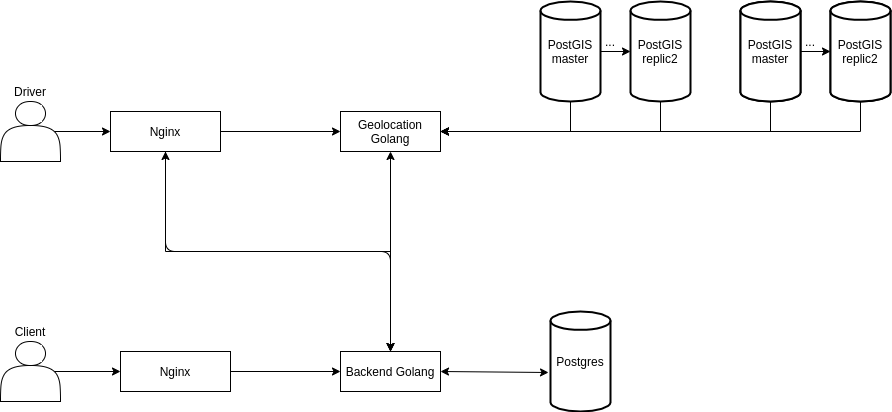

The diagram above was exported from draw.io. Its source (the exported page's mxGraphModel, read from the mxfile embedded in the PNG):
<mxGraphModel dx="1350" dy="769" grid="1" gridSize="10" guides="1" tooltips="1" connect="1" arrows="1" fold="1" page="1" pageScale="1" pageWidth="827" pageHeight="1169" math="0" shadow="0">
  <root>
    <mxCell id="0" />
    <mxCell id="1" parent="0" />
    <mxCell id="VHOR-T6q7eh-uh3Zdyru-8" style="edgeStyle=orthogonalEdgeStyle;rounded=0;orthogonalLoop=1;jettySize=auto;html=1;exitX=0.9;exitY=0.5;exitDx=0;exitDy=0;exitPerimeter=0;entryX=0;entryY=0.5;entryDx=0;entryDy=0;" parent="1" source="VHOR-T6q7eh-uh3Zdyru-1" target="VHOR-T6q7eh-uh3Zdyru-5" edge="1">
      <mxGeometry relative="1" as="geometry" />
    </mxCell>
    <mxCell id="VHOR-T6q7eh-uh3Zdyru-1" value="" style="shape=actor;whiteSpace=wrap;html=1;" parent="1" vertex="1">
      <mxGeometry x="40" y="500" width="60" height="60" as="geometry" />
    </mxCell>
    <mxCell id="VHOR-T6q7eh-uh3Zdyru-2" value="Client" style="text;html=1;strokeColor=none;fillColor=none;align=center;verticalAlign=middle;whiteSpace=wrap;rounded=0;" parent="1" vertex="1">
      <mxGeometry x="50" y="480" width="40" height="20" as="geometry" />
    </mxCell>
    <mxCell id="VHOR-T6q7eh-uh3Zdyru-9" style="edgeStyle=orthogonalEdgeStyle;rounded=0;orthogonalLoop=1;jettySize=auto;html=1;exitX=0.9;exitY=0.5;exitDx=0;exitDy=0;exitPerimeter=0;entryX=0;entryY=0.5;entryDx=0;entryDy=0;" parent="1" source="VHOR-T6q7eh-uh3Zdyru-3" target="VHOR-T6q7eh-uh3Zdyru-6" edge="1">
      <mxGeometry relative="1" as="geometry" />
    </mxCell>
    <mxCell id="VHOR-T6q7eh-uh3Zdyru-3" value="" style="shape=actor;whiteSpace=wrap;html=1;" parent="1" vertex="1">
      <mxGeometry x="40" y="260" width="60" height="60" as="geometry" />
    </mxCell>
    <mxCell id="VHOR-T6q7eh-uh3Zdyru-4" value="Driver" style="text;html=1;strokeColor=none;fillColor=none;align=center;verticalAlign=middle;whiteSpace=wrap;rounded=0;" parent="1" vertex="1">
      <mxGeometry x="50" y="240" width="40" height="20" as="geometry" />
    </mxCell>
    <mxCell id="VHOR-T6q7eh-uh3Zdyru-5" value="Nginx" style="rounded=0;whiteSpace=wrap;html=1;" parent="1" vertex="1">
      <mxGeometry x="160" y="510" width="110" height="40" as="geometry" />
    </mxCell>
    <mxCell id="VHOR-T6q7eh-uh3Zdyru-19" style="edgeStyle=orthogonalEdgeStyle;rounded=0;orthogonalLoop=1;jettySize=auto;html=1;exitX=0.5;exitY=1;exitDx=0;exitDy=0;entryX=0.5;entryY=0;entryDx=0;entryDy=0;" parent="1" source="VHOR-T6q7eh-uh3Zdyru-6" target="VHOR-T6q7eh-uh3Zdyru-10" edge="1">
      <mxGeometry relative="1" as="geometry" />
    </mxCell>
    <mxCell id="VHOR-T6q7eh-uh3Zdyru-6" value="Nginx" style="rounded=0;whiteSpace=wrap;html=1;" parent="1" vertex="1">
      <mxGeometry x="150" y="270" width="110" height="40" as="geometry" />
    </mxCell>
    <mxCell id="VHOR-T6q7eh-uh3Zdyru-10" value="Backend Golang" style="rounded=0;whiteSpace=wrap;html=1;" parent="1" vertex="1">
      <mxGeometry x="380" y="510" width="100" height="40" as="geometry" />
    </mxCell>
    <mxCell id="VHOR-T6q7eh-uh3Zdyru-11" value="Geolocation Golang" style="rounded=0;whiteSpace=wrap;html=1;" parent="1" vertex="1">
      <mxGeometry x="380" y="270" width="100" height="40" as="geometry" />
    </mxCell>
    <mxCell id="VHOR-T6q7eh-uh3Zdyru-12" value="" style="endArrow=classic;html=1;entryX=0;entryY=0.5;entryDx=0;entryDy=0;" parent="1" target="VHOR-T6q7eh-uh3Zdyru-11" edge="1">
      <mxGeometry width="50" height="50" relative="1" as="geometry">
        <mxPoint x="260" y="290" as="sourcePoint" />
        <mxPoint x="310" y="240" as="targetPoint" />
      </mxGeometry>
    </mxCell>
    <mxCell id="VHOR-T6q7eh-uh3Zdyru-13" value="" style="endArrow=classic;html=1;entryX=0;entryY=0.5;entryDx=0;entryDy=0;" parent="1" target="VHOR-T6q7eh-uh3Zdyru-10" edge="1">
      <mxGeometry width="50" height="50" relative="1" as="geometry">
        <mxPoint x="270" y="530" as="sourcePoint" />
        <mxPoint x="320" y="480" as="targetPoint" />
      </mxGeometry>
    </mxCell>
    <mxCell id="VHOR-T6q7eh-uh3Zdyru-14" value="" style="endArrow=classic;startArrow=classic;html=1;exitX=0.5;exitY=0;exitDx=0;exitDy=0;" parent="1" source="VHOR-T6q7eh-uh3Zdyru-10" edge="1">
      <mxGeometry width="50" height="50" relative="1" as="geometry">
        <mxPoint x="380" y="360" as="sourcePoint" />
        <mxPoint x="430" y="310" as="targetPoint" />
      </mxGeometry>
    </mxCell>
    <mxCell id="Ju3HbS4X4_gMLX8QhmI4-7" style="edgeStyle=orthogonalEdgeStyle;rounded=0;orthogonalLoop=1;jettySize=auto;html=1;exitX=0;exitY=0.5;exitDx=0;exitDy=0;exitPerimeter=0;entryX=1;entryY=0.5;entryDx=0;entryDy=0;" edge="1" parent="1" source="VHOR-T6q7eh-uh3Zdyru-15" target="VHOR-T6q7eh-uh3Zdyru-11">
      <mxGeometry relative="1" as="geometry" />
    </mxCell>
    <mxCell id="Ju3HbS4X4_gMLX8QhmI4-8" style="edgeStyle=orthogonalEdgeStyle;rounded=0;orthogonalLoop=1;jettySize=auto;html=1;exitX=0.5;exitY=1;exitDx=0;exitDy=0;exitPerimeter=0;entryX=0.5;entryY=0;entryDx=0;entryDy=0;entryPerimeter=0;" edge="1" parent="1" source="VHOR-T6q7eh-uh3Zdyru-15" target="Ju3HbS4X4_gMLX8QhmI4-1">
      <mxGeometry relative="1" as="geometry" />
    </mxCell>
    <mxCell id="VHOR-T6q7eh-uh3Zdyru-15" value="PostGIS&lt;br&gt;master" style="strokeWidth=2;html=1;shape=mxgraph.flowchart.direct_data;whiteSpace=wrap;direction=north;" parent="1" vertex="1">
      <mxGeometry x="580" y="160" width="60" height="100" as="geometry" />
    </mxCell>
    <mxCell id="VHOR-T6q7eh-uh3Zdyru-16" value="Postgres" style="strokeWidth=2;html=1;shape=mxgraph.flowchart.direct_data;whiteSpace=wrap;direction=north;" parent="1" vertex="1">
      <mxGeometry x="590" y="470" width="60" height="100" as="geometry" />
    </mxCell>
    <mxCell id="VHOR-T6q7eh-uh3Zdyru-17" value="" style="endArrow=classic;startArrow=classic;html=1;entryX=0.39;entryY=-0.033;entryDx=0;entryDy=0;entryPerimeter=0;" parent="1" target="VHOR-T6q7eh-uh3Zdyru-16" edge="1">
      <mxGeometry width="50" height="50" relative="1" as="geometry">
        <mxPoint x="480" y="530" as="sourcePoint" />
        <mxPoint x="530" y="480" as="targetPoint" />
      </mxGeometry>
    </mxCell>
    <mxCell id="VHOR-T6q7eh-uh3Zdyru-20" value="" style="endArrow=classic;startArrow=classic;html=1;entryX=0.5;entryY=1;entryDx=0;entryDy=0;" parent="1" target="VHOR-T6q7eh-uh3Zdyru-6" edge="1">
      <mxGeometry width="50" height="50" relative="1" as="geometry">
        <mxPoint x="430" y="510" as="sourcePoint" />
        <mxPoint x="280" y="320" as="targetPoint" />
        <Array as="points">
          <mxPoint x="430" y="410" />
          <mxPoint x="205" y="410" />
        </Array>
      </mxGeometry>
    </mxCell>
    <mxCell id="Ju3HbS4X4_gMLX8QhmI4-4" style="edgeStyle=orthogonalEdgeStyle;rounded=0;orthogonalLoop=1;jettySize=auto;html=1;exitX=0;exitY=0.5;exitDx=0;exitDy=0;exitPerimeter=0;" edge="1" parent="1" source="Ju3HbS4X4_gMLX8QhmI4-1">
      <mxGeometry relative="1" as="geometry">
        <mxPoint x="480" y="290" as="targetPoint" />
        <Array as="points">
          <mxPoint x="700" y="290" />
        </Array>
      </mxGeometry>
    </mxCell>
    <mxCell id="Ju3HbS4X4_gMLX8QhmI4-1" value="PostGIS&lt;br&gt;replic2" style="strokeWidth=2;html=1;shape=mxgraph.flowchart.direct_data;whiteSpace=wrap;direction=north;" vertex="1" parent="1">
      <mxGeometry x="670" y="160" width="60" height="100" as="geometry" />
    </mxCell>
    <mxCell id="Ju3HbS4X4_gMLX8QhmI4-5" style="edgeStyle=orthogonalEdgeStyle;rounded=0;orthogonalLoop=1;jettySize=auto;html=1;exitX=0;exitY=0.5;exitDx=0;exitDy=0;exitPerimeter=0;" edge="1" parent="1" source="Ju3HbS4X4_gMLX8QhmI4-2">
      <mxGeometry relative="1" as="geometry">
        <mxPoint x="480" y="290" as="targetPoint" />
        <Array as="points">
          <mxPoint x="810" y="290" />
        </Array>
      </mxGeometry>
    </mxCell>
    <mxCell id="Ju3HbS4X4_gMLX8QhmI4-2" value="PostGIS" style="strokeWidth=2;html=1;shape=mxgraph.flowchart.direct_data;whiteSpace=wrap;direction=north;" vertex="1" parent="1">
      <mxGeometry x="780" y="160" width="60" height="100" as="geometry" />
    </mxCell>
    <mxCell id="Ju3HbS4X4_gMLX8QhmI4-6" style="edgeStyle=orthogonalEdgeStyle;rounded=0;orthogonalLoop=1;jettySize=auto;html=1;exitX=0;exitY=0.5;exitDx=0;exitDy=0;exitPerimeter=0;" edge="1" parent="1" source="Ju3HbS4X4_gMLX8QhmI4-3">
      <mxGeometry relative="1" as="geometry">
        <mxPoint x="480" y="290" as="targetPoint" />
        <Array as="points">
          <mxPoint x="900" y="290" />
        </Array>
      </mxGeometry>
    </mxCell>
    <mxCell id="Ju3HbS4X4_gMLX8QhmI4-3" value="PostGIS" style="strokeWidth=2;html=1;shape=mxgraph.flowchart.direct_data;whiteSpace=wrap;direction=north;" vertex="1" parent="1">
      <mxGeometry x="870" y="160" width="60" height="100" as="geometry" />
    </mxCell>
    <mxCell id="Ju3HbS4X4_gMLX8QhmI4-9" value="..." style="text;html=1;strokeColor=none;fillColor=none;align=center;verticalAlign=middle;whiteSpace=wrap;rounded=0;" vertex="1" parent="1">
      <mxGeometry x="630" y="190" width="40" height="20" as="geometry" />
    </mxCell>
    <mxCell id="Ju3HbS4X4_gMLX8QhmI4-10" style="edgeStyle=orthogonalEdgeStyle;rounded=0;orthogonalLoop=1;jettySize=auto;html=1;exitX=0.5;exitY=1;exitDx=0;exitDy=0;exitPerimeter=0;entryX=0.5;entryY=0;entryDx=0;entryDy=0;entryPerimeter=0;" edge="1" parent="1" source="Ju3HbS4X4_gMLX8QhmI4-11" target="Ju3HbS4X4_gMLX8QhmI4-12">
      <mxGeometry relative="1" as="geometry" />
    </mxCell>
    <mxCell id="Ju3HbS4X4_gMLX8QhmI4-11" value="PostGIS&lt;br&gt;master" style="strokeWidth=2;html=1;shape=mxgraph.flowchart.direct_data;whiteSpace=wrap;direction=north;" vertex="1" parent="1">
      <mxGeometry x="780" y="160" width="60" height="100" as="geometry" />
    </mxCell>
    <mxCell id="Ju3HbS4X4_gMLX8QhmI4-12" value="PostGIS&lt;br&gt;replic2" style="strokeWidth=2;html=1;shape=mxgraph.flowchart.direct_data;whiteSpace=wrap;direction=north;" vertex="1" parent="1">
      <mxGeometry x="870" y="160" width="60" height="100" as="geometry" />
    </mxCell>
    <mxCell id="Ju3HbS4X4_gMLX8QhmI4-13" value="..." style="text;html=1;strokeColor=none;fillColor=none;align=center;verticalAlign=middle;whiteSpace=wrap;rounded=0;" vertex="1" parent="1">
      <mxGeometry x="830" y="190" width="40" height="20" as="geometry" />
    </mxCell>
  </root>
</mxGraphModel>